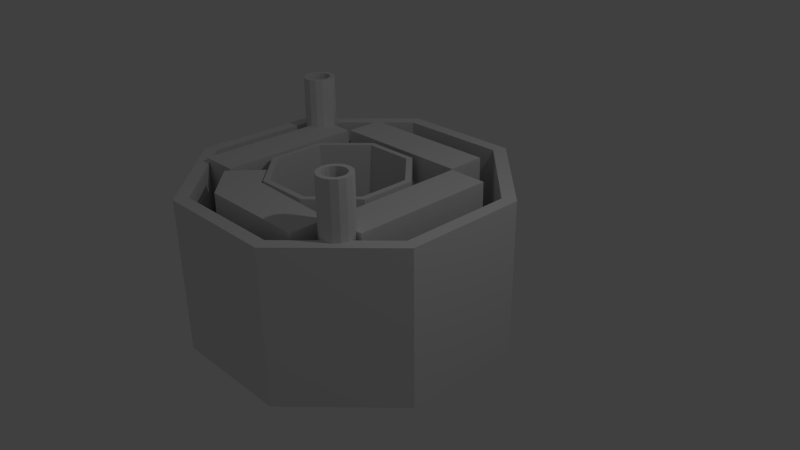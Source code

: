 # Source: motorsketches.blend  (saved by Blender 2.76.0; exported with 4.5.12 LTS)
import bpy
from mathutils import Matrix  # noqa: F401  (used for matrix-valued properties, if any)

bpy.ops.wm.read_factory_settings(use_empty=True)
scene = bpy.context.scene
scene.name = 'Scene'

# ---- collections
col_collection_1 = bpy.data.collections.new('Collection 1'); scene.collection.children.link(col_collection_1)

# ---- materials (node trees are filled in below, after node groups)
mat_material = bpy.data.materials.new('Material')
mat_material.alpha_threshold = 0.0
mat_material.use_transparent_shadow = False
mat_material.roughness = 0.5
mat_material.line_color = (0.0, 0.0, 0.0, 1.0)

# ---- material node trees

# ---- world
world_world = bpy.data.worlds.new('World'); scene.world = world_world
world_world.color = (0.05088, 0.05088, 0.05088)
world_world.use_sun_shadow = False
world_world.sun_shadow_jitter_overblur = 0.0
world_world.cycles.sampling_method = 'MANUAL'
world_world.cycles.sample_map_resolution = 256

# ---- cameras
cam_camera = bpy.data.cameras.new('Camera')
cam_camera.clip_end = 100.0
cam_camera.lens = 35.0
cam_camera.sensor_width = 32.0
cam_camera.sensor_height = 18.0
cam_camera.ortho_scale = 7.314
cam_camera.dof.focus_distance = 0.0
cam_camera.dof.aperture_fstop = 128.0

# ---- lights
light_lamp = bpy.data.lights.new('Lamp', 'POINT')
light_lamp.transmission_factor = 0.0
light_lamp.cutoff_distance = 30.0
light_lamp.energy = 100.0
light_lamp.shadow_buffer_clip_start = 1.001
light_lamp.shadow_soft_size = 0.1
light_lamp.shadow_maximum_resolution = 0.006
light_lamp.use_absolute_resolution = True
light_lamp.cycles.use_multiple_importance_sampling = False

# ---- meshes
me_cylinder_003 = bpy.data.meshes.new('Cylinder.003')
me_cylinder_003.from_pydata([(0.0, 1.0, -1.0), (-1.942e-07, 0.6971, -0.9232), (0.4067, 0.9135, -1.0), (0.2835, 0.6368, -0.9232), (0.7431, 0.6691, -1.0), (0.518, 0.4664, -0.9232), (0.9511, 0.309, -1.0), (0.6629, 0.2154, -0.9232), (0.9945, -0.1045, -1.0), (0.6932, -0.07286, -0.9232), (0.866, -0.5, -1.0), (0.6037, -0.3485, -0.9232), (0.5878, -0.809, -1.0), (0.4097, -0.5639, -0.9232), (0.2079, -0.9781, -1.0), (0.1449, -0.6818, -0.9232), (-0.2079, -0.9781, -1.0), (-0.1449, -0.6818, -0.9232), (-0.5878, -0.809, -1.0), (-0.4097, -0.5639, -0.9232), (-0.866, -0.5, -1.0), (-0.6037, -0.3485, -0.9232), (-0.9945, -0.1045, -1.0), (-0.6932, -0.07286, -0.9232), (-0.9511, 0.309, -1.0), (-0.6629, 0.2154, -0.9232), (-0.7431, 0.6691, -1.0), (-0.518, 0.4664, -0.9232), (-0.4067, 0.9135, -1.0), (-0.2835, 0.6368, -0.9232), (0.4067, 0.9135, 1.0), (0.0, 1.0, 1.0), (0.7431, 0.6691, 1.0), (0.9511, 0.309, 1.0), (0.9945, -0.1045, 1.0), (0.866, -0.5, 1.0), (0.5878, -0.809, 1.0), (0.2079, -0.9781, 1.0), (-0.2079, -0.9781, 1.0), (-0.5878, -0.809, 1.0), (-0.866, -0.5, 1.0), (-0.9945, -0.1045, 1.0), (-0.9511, 0.309, 1.0), (-0.7431, 0.6691, 1.0), (-0.4067, 0.9135, 1.0), (0.2835, 0.6368, 1.0), (-3.231e-08, 0.697, 1.0), (0.518, 0.4664, 1.0), (0.6629, 0.2154, 1.0), (0.6932, -0.07286, 1.0), (0.6037, -0.3485, 1.0), (0.4097, -0.5639, 1.0), (0.1449, -0.6818, 1.0), (-0.1449, -0.6818, 1.0), (-0.4097, -0.5639, 1.0), (-0.6037, -0.3485, 1.0), (-0.6932, -0.07286, 1.0), (-0.6629, 0.2154, 1.0), (-0.518, 0.4664, 1.0), (-0.2835, 0.6368, 1.0)], [], [(0, 31, 30, 2), (2, 30, 32, 4), (4, 32, 33, 6), (6, 33, 34, 8), (8, 34, 35, 10), (10, 35, 36, 12), (12, 36, 37, 14), (14, 37, 38, 16), (16, 38, 39, 18), (18, 39, 40, 20), (20, 40, 41, 22), (22, 41, 42, 24), (24, 42, 43, 26), (3, 1, 29, 27, 25, 23, 21, 19, 17, 15, 13, 11, 9, 7, 5), (28, 44, 31, 0), (26, 43, 44, 28), (0, 2, 4, 6, 8, 10, 12, 14, 16, 18, 20, 22, 24, 26, 28), (46, 45, 30, 31), (45, 47, 32, 30), (47, 48, 33, 32), (48, 49, 34, 33), (49, 50, 35, 34), (50, 51, 36, 35), (51, 52, 37, 36), (52, 53, 38, 37), (53, 54, 39, 38), (54, 55, 40, 39), (55, 56, 41, 40), (56, 57, 42, 41), (57, 58, 43, 42), (58, 59, 44, 43), (59, 46, 31, 44), (1, 3, 45, 46), (3, 5, 47, 45), (5, 7, 48, 47), (7, 9, 49, 48), (9, 11, 50, 49), (11, 13, 51, 50), (13, 15, 52, 51), (15, 17, 53, 52), (17, 19, 54, 53), (19, 21, 55, 54), (21, 23, 56, 55), (23, 25, 57, 56), (25, 27, 58, 57), (27, 29, 59, 58), (29, 1, 46, 59)])
me_cylinder_003.use_remesh_preserve_volume = False
me_cylinder_003.use_remesh_preserve_attributes = False
me_cylinder_003.use_mirror_vertex_groups = False
me_cylinder_003.update()
me_cylinder_002 = bpy.data.meshes.new('Cylinder.002')
me_cylinder_002.from_pydata([(0.0, 1.0, -1.0), (-1.942e-07, 0.6971, -0.9232), (0.4067, 0.9135, -1.0), (0.2835, 0.6368, -0.9232), (0.7431, 0.6691, -1.0), (0.518, 0.4664, -0.9232), (0.9511, 0.309, -1.0), (0.6629, 0.2154, -0.9232), (0.9945, -0.1045, -1.0), (0.6932, -0.07286, -0.9232), (0.866, -0.5, -1.0), (0.6037, -0.3485, -0.9232), (0.5878, -0.809, -1.0), (0.4097, -0.5639, -0.9232), (0.2079, -0.9781, -1.0), (0.1449, -0.6818, -0.9232), (-0.2079, -0.9781, -1.0), (-0.1449, -0.6818, -0.9232), (-0.5878, -0.809, -1.0), (-0.4097, -0.5639, -0.9232), (-0.866, -0.5, -1.0), (-0.6037, -0.3485, -0.9232), (-0.9945, -0.1045, -1.0), (-0.6932, -0.07286, -0.9232), (-0.9511, 0.309, -1.0), (-0.6629, 0.2154, -0.9232), (-0.7431, 0.6691, -1.0), (-0.518, 0.4664, -0.9232), (-0.4067, 0.9135, -1.0), (-0.2835, 0.6368, -0.9232), (0.4067, 0.9135, 1.0), (0.0, 1.0, 1.0), (0.7431, 0.6691, 1.0), (0.9511, 0.309, 1.0), (0.9945, -0.1045, 1.0), (0.866, -0.5, 1.0), (0.5878, -0.809, 1.0), (0.2079, -0.9781, 1.0), (-0.2079, -0.9781, 1.0), (-0.5878, -0.809, 1.0), (-0.866, -0.5, 1.0), (-0.9945, -0.1045, 1.0), (-0.9511, 0.309, 1.0), (-0.7431, 0.6691, 1.0), (-0.4067, 0.9135, 1.0), (0.2835, 0.6368, 1.0), (-3.231e-08, 0.697, 1.0), (0.518, 0.4664, 1.0), (0.6629, 0.2154, 1.0), (0.6932, -0.07286, 1.0), (0.6037, -0.3485, 1.0), (0.4097, -0.5639, 1.0), (0.1449, -0.6818, 1.0), (-0.1449, -0.6818, 1.0), (-0.4097, -0.5639, 1.0), (-0.6037, -0.3485, 1.0), (-0.6932, -0.07286, 1.0), (-0.6629, 0.2154, 1.0), (-0.518, 0.4664, 1.0), (-0.2835, 0.6368, 1.0)], [], [(0, 31, 30, 2), (2, 30, 32, 4), (4, 32, 33, 6), (6, 33, 34, 8), (8, 34, 35, 10), (10, 35, 36, 12), (12, 36, 37, 14), (14, 37, 38, 16), (16, 38, 39, 18), (18, 39, 40, 20), (20, 40, 41, 22), (22, 41, 42, 24), (24, 42, 43, 26), (3, 1, 29, 27, 25, 23, 21, 19, 17, 15, 13, 11, 9, 7, 5), (28, 44, 31, 0), (26, 43, 44, 28), (0, 2, 4, 6, 8, 10, 12, 14, 16, 18, 20, 22, 24, 26, 28), (46, 45, 30, 31), (45, 47, 32, 30), (47, 48, 33, 32), (48, 49, 34, 33), (49, 50, 35, 34), (50, 51, 36, 35), (51, 52, 37, 36), (52, 53, 38, 37), (53, 54, 39, 38), (54, 55, 40, 39), (55, 56, 41, 40), (56, 57, 42, 41), (57, 58, 43, 42), (58, 59, 44, 43), (59, 46, 31, 44), (1, 3, 45, 46), (3, 5, 47, 45), (5, 7, 48, 47), (7, 9, 49, 48), (9, 11, 50, 49), (11, 13, 51, 50), (13, 15, 52, 51), (15, 17, 53, 52), (17, 19, 54, 53), (19, 21, 55, 54), (21, 23, 56, 55), (23, 25, 57, 56), (25, 27, 58, 57), (27, 29, 59, 58), (29, 1, 46, 59)])
me_cylinder_002.use_remesh_preserve_volume = False
me_cylinder_002.use_remesh_preserve_attributes = False
me_cylinder_002.use_mirror_vertex_groups = False
me_cylinder_002.update()
me_cylinder_001 = bpy.data.meshes.new('Cylinder.001')
me_cylinder_001.from_pydata([(0.0, 1.0, -1.0), (5.214e-08, 0.9174, -0.8188), (0.7071, 0.7071, -1.0), (0.6487, 0.6487, -0.8188), (1.0, -4.371e-08, -1.0), (0.9174, -5.068e-08, -0.8188), (0.7071, -0.7071, -1.0), (0.6487, -0.6487, -0.8188), (-8.742e-08, -1.0, -1.0), (-9.327e-08, -0.9174, -0.8188), (-0.7071, -0.7071, -1.0), (-0.6487, -0.6487, -0.8188), (-1.0, 1.192e-08, -1.0), (-0.9174, 1.279e-08, -0.8188), (-0.7071, 0.7071, -1.0), (-0.6487, 0.6487, -0.8188), (0.7071, 0.7071, 1.0), (0.0, 1.0, 1.0), (1.0, -4.371e-08, 1.0), (0.7071, -0.7071, 1.0), (-8.742e-08, -1.0, 1.0), (-0.7071, -0.7071, 1.0), (-1.0, 1.192e-08, 1.0), (-0.7071, 0.7071, 1.0), (0.6465, 0.6465, 1.0), (2.764e-09, 0.9143, 1.0), (0.9143, -4.233e-08, 1.0), (0.6465, -0.6465, 1.0), (-8.051e-08, -0.9143, 1.0), (-0.6465, -0.6465, 1.0), (-0.9143, 1.192e-08, 1.0), (-0.6465, 0.6465, 1.0)], [], [(0, 17, 16, 2), (2, 16, 18, 4), (4, 18, 19, 6), (6, 19, 20, 8), (8, 20, 21, 10), (10, 21, 22, 12), (3, 1, 15, 13, 11, 9, 7, 5), (14, 23, 17, 0), (12, 22, 23, 14), (0, 2, 4, 6, 8, 10, 12, 14), (25, 24, 16, 17), (24, 26, 18, 16), (26, 27, 19, 18), (27, 28, 20, 19), (28, 29, 21, 20), (29, 30, 22, 21), (30, 31, 23, 22), (31, 25, 17, 23), (1, 3, 24, 25), (3, 5, 26, 24), (5, 7, 27, 26), (7, 9, 28, 27), (9, 11, 29, 28), (11, 13, 30, 29), (13, 15, 31, 30), (15, 1, 25, 31)])
me_cylinder_001.use_remesh_preserve_volume = False
me_cylinder_001.use_remesh_preserve_attributes = False
me_cylinder_001.use_mirror_vertex_groups = False
me_cylinder_001.update()
me_cylinder = bpy.data.meshes.new('Cylinder')
me_cylinder.from_pydata([(0.0, 1.0, -1.0), (5.214e-08, 0.9174, -0.8188), (0.7071, 0.7071, -1.0), (0.6487, 0.6487, -0.8188), (1.0, -4.371e-08, -1.0), (0.9174, -5.068e-08, -0.8188), (0.7071, -0.7071, -1.0), (0.6487, -0.6487, -0.8188), (-8.742e-08, -1.0, -1.0), (-9.327e-08, -0.9174, -0.8188), (-0.7071, -0.7071, -1.0), (-0.6487, -0.6487, -0.8188), (-1.0, 1.192e-08, -1.0), (-0.9174, 1.279e-08, -0.8188), (-0.7071, 0.7071, -1.0), (-0.6487, 0.6487, -0.8188), (0.7071, 0.7071, 1.0), (0.0, 1.0, 1.0), (1.0, -4.371e-08, 1.0), (0.7071, -0.7071, 1.0), (-8.742e-08, -1.0, 1.0), (-0.7071, -0.7071, 1.0), (-1.0, 1.192e-08, 1.0), (-0.7071, 0.7071, 1.0), (0.6465, 0.6465, 1.0), (2.764e-09, 0.9143, 1.0), (0.9143, -4.233e-08, 1.0), (0.6465, -0.6465, 1.0), (-8.051e-08, -0.9143, 1.0), (-0.6465, -0.6465, 1.0), (-0.9143, 1.192e-08, 1.0), (-0.6465, 0.6465, 1.0)], [], [(0, 17, 16, 2), (2, 16, 18, 4), (4, 18, 19, 6), (6, 19, 20, 8), (8, 20, 21, 10), (10, 21, 22, 12), (3, 1, 15, 13, 11, 9, 7, 5), (14, 23, 17, 0), (12, 22, 23, 14), (0, 2, 4, 6, 8, 10, 12, 14), (25, 24, 16, 17), (24, 26, 18, 16), (26, 27, 19, 18), (27, 28, 20, 19), (28, 29, 21, 20), (29, 30, 22, 21), (30, 31, 23, 22), (31, 25, 17, 23), (1, 3, 24, 25), (3, 5, 26, 24), (5, 7, 27, 26), (7, 9, 28, 27), (9, 11, 29, 28), (11, 13, 30, 29), (13, 15, 31, 30), (15, 1, 25, 31)])
me_cylinder.use_remesh_preserve_volume = False
me_cylinder.use_remesh_preserve_attributes = False
me_cylinder.use_mirror_vertex_groups = False
me_cylinder.update()
me_cube_003 = bpy.data.meshes.new('Cube.003')
me_cube_003.from_pydata([(0.6, 0.6, -0.2689), (0.6, -0.6, -0.2689), (-0.6, -0.6, -0.2689), (-0.6, 0.6, -0.2689), (0.6, 0.6, 0.2689), (0.6, -0.6, 0.2689), (-0.6, -0.6, 0.2689), (-0.6, 0.6, 0.2689), (1.0, 1.0, 0.2689), (1.0, -1.0, 0.2689), (-1.0, 1.0, 0.2689), (-1.0, -1.0, 0.2689), (1.0, 1.0, -0.2689), (1.0, -1.0, -0.2689), (-1.0, 1.0, -0.2689), (-1.0, -1.0, -0.2689)], [], [(7, 3, 0, 4), (7, 6, 2, 3), (12, 8, 9, 13), (13, 9, 11, 15), (15, 11, 10, 14), (8, 12, 14, 10), (4, 5, 9, 8), (7, 4, 8, 10), (5, 6, 11, 9), (6, 7, 10, 11), (1, 0, 12, 13), (0, 3, 14, 12), (2, 1, 13, 15), (3, 2, 15, 14), (5, 4, 0, 1), (6, 5, 1, 2)])
me_cube_003.materials.append(mat_material)
me_cube_003.use_remesh_preserve_volume = False
me_cube_003.use_remesh_preserve_attributes = False
me_cube_003.use_mirror_vertex_groups = False
me_cube_003.update()
me_cube_002 = bpy.data.meshes.new('Cube.002')
me_cube_002.from_pydata([(0.6, 0.3949, -0.34), (0.6, -0.6, -0.5568), (-0.6, -0.6, -0.5568), (-0.6, 0.3949, -0.34), (0.6, 0.6, 0.2689), (0.6, -0.6, -0.01895), (-0.6, -0.6, -0.01895), (-0.6, 0.6, 0.2689), (1.0, 1.0, 0.2689), (1.0, -1.008, -0.2004), (-1.0, 1.0, 0.2689), (-1.0, -1.008, -0.2004), (1.0, 1.0, -0.2689), (1.0, -0.6529, -0.6042), (-1.0, 1.0, -0.2689), (-1.0, -0.6529, -0.6042), (1.0, -0.5082, 0.2689), (-1.0, -0.5082, 0.2689), (1.0, -0.3741, -0.3242), (0.6, -0.3741, -0.3242), (-0.6, -0.3741, -0.3242), (0.6, -0.5082, 0.2689), (-1.0, -0.3741, -0.3242), (-0.6, -0.5082, 0.2689)], [], [(7, 3, 0, 4), (23, 6, 2, 20), (18, 16, 9, 13), (13, 9, 11, 15), (22, 17, 10, 14), (8, 12, 14, 10), (21, 5, 9, 16), (7, 4, 8, 10), (5, 6, 11, 9), (6, 23, 17, 11), (19, 0, 12, 18), (0, 3, 14, 12), (2, 1, 13, 15), (3, 20, 22, 14), (21, 4, 0, 19), (6, 5, 1, 2), (5, 21, 19, 1), (15, 11, 17, 22), (7, 23, 20, 3), (12, 8, 16, 18), (23, 7, 10, 17), (4, 21, 16, 8), (20, 2, 15, 22), (1, 19, 18, 13)])
me_cube_002.materials.append(mat_material)
me_cube_002.use_remesh_preserve_volume = False
me_cube_002.use_remesh_preserve_attributes = False
me_cube_002.use_mirror_vertex_groups = False
me_cube_002.update()
me_cube_001 = bpy.data.meshes.new('Cube.001')
me_cube_001.from_pydata([(0.6, 0.6, -0.2689), (0.6, -0.6, -0.2689), (-0.6, -0.6, -0.2689), (-0.6, 0.6, -0.2689), (0.6, 0.6, 0.2689), (0.6, -0.6, 0.2689), (-0.6, -0.6, 0.2689), (-0.6, 0.6, 0.2689), (1.0, 1.0, 0.2689), (1.0, -1.0, 0.2689), (-1.0, 1.0, 0.2689), (-1.0, -1.0, 0.2689), (1.0, 1.0, -0.2689), (1.0, -1.0, -0.2689), (-1.0, 1.0, -0.2689), (-1.0, -1.0, -0.2689)], [], [(7, 3, 0, 4), (7, 6, 2, 3), (12, 8, 9, 13), (13, 9, 11, 15), (15, 11, 10, 14), (8, 12, 14, 10), (4, 5, 9, 8), (7, 4, 8, 10), (5, 6, 11, 9), (6, 7, 10, 11), (1, 0, 12, 13), (0, 3, 14, 12), (2, 1, 13, 15), (3, 2, 15, 14), (5, 4, 0, 1), (6, 5, 1, 2)])
me_cube_001.materials.append(mat_material)
me_cube_001.use_remesh_preserve_volume = False
me_cube_001.use_remesh_preserve_attributes = False
me_cube_001.use_mirror_vertex_groups = False
me_cube_001.update()
me_cube = bpy.data.meshes.new('Cube')
me_cube.from_pydata([(0.6, 0.6, -0.2689), (0.6, -0.6, -0.2689), (-0.6, -0.6, -0.2689), (-0.6, 0.6, -0.2689), (0.6, 0.6, 0.2689), (0.6, -0.6, 0.2689), (-0.6, -0.6, 0.2689), (-0.6, 0.6, 0.2689), (1.0, 1.0, 0.2689), (1.0, -1.0, 0.2689), (-1.0, 1.0, 0.2689), (-1.0, -1.0, 0.2689), (1.0, 1.0, -0.2689), (1.0, -1.0, -0.2689), (-1.0, 1.0, -0.2689), (-1.0, -1.0, -0.2689)], [], [(7, 3, 0, 4), (7, 6, 2, 3), (12, 8, 9, 13), (13, 9, 11, 15), (15, 11, 10, 14), (8, 12, 14, 10), (4, 5, 9, 8), (7, 4, 8, 10), (5, 6, 11, 9), (6, 7, 10, 11), (1, 0, 12, 13), (0, 3, 14, 12), (2, 1, 13, 15), (3, 2, 15, 14), (5, 4, 0, 1), (6, 5, 1, 2)])
me_cube.materials.append(mat_material)
me_cube.use_remesh_preserve_volume = False
me_cube.use_remesh_preserve_attributes = False
me_cube.use_mirror_vertex_groups = False
me_cube.update()

# ---- objects
ob_cylinder_003 = bpy.data.objects.new('Cylinder.003', me_cylinder_003)
ob_cylinder_002 = bpy.data.objects.new('Cylinder.002', me_cylinder_002)
ob_cylinder_001 = bpy.data.objects.new('Cylinder.001', me_cylinder_001)
ob_cylinder = bpy.data.objects.new('Cylinder', me_cylinder)
ob_cube_003 = bpy.data.objects.new('Cube.003', me_cube_003)
ob_cube_002 = bpy.data.objects.new('Cube.002', me_cube_002)
ob_cube_001 = bpy.data.objects.new('Cube.001', me_cube_001)
ob_cube = bpy.data.objects.new('Cube', me_cube)
ob_lamp = bpy.data.objects.new('Lamp', light_lamp)
ob_camera = bpy.data.objects.new('Camera', cam_camera)

# ---- transforms, parenting, visibility, modifiers, constraints
ob_cylinder_003.location = (-2.152, 0.9373, 0.3169)
ob_cylinder_003.scale = (0.2207, 0.2207, 1.38)
ob_cylinder_003.lineart.crease_threshold = 0.0
ob_cylinder_002.location = (0.6969, -1.127, 0.3186)
ob_cylinder_002.scale = (0.2207, 0.2207, 1.38)
ob_cylinder_002.lineart.crease_threshold = 0.0
ob_cylinder_001.location = (-0.5502, 0.1075, -0.1296)
ob_cylinder_001.rotation_euler = (0.0, -0.0, 1.178)
ob_cylinder_001.scale = (2.24, 2.24, 1.068)
ob_cylinder_001.lineart.crease_threshold = 0.0
ob_cylinder.location = (-0.6162, 0.0, 0.0)
ob_cylinder.rotation_euler = (0.0, -0.0, 1.178)
ob_cylinder.lineart.crease_threshold = 0.0
ob_cube_003.location = (0.6821, 1.192e-07, 0.0)
ob_cube_003.rotation_euler = (-3.142, 1.571, 0.0)
ob_cube_003.lock_rotations_4d = False
ob_cube_003.empty_display_type = 'ARROWS'
ob_cube_003.lineart.crease_threshold = 0.0
ob_cube_002.location = (-0.6071, -1.289, 0.0)
ob_cube_002.rotation_euler = (-4.712, 1.571, 0.0)
ob_cube_002.lock_rotations_4d = False
ob_cube_002.empty_display_type = 'ARROWS'
ob_cube_002.lineart.crease_threshold = 0.0
ob_cube_001.location = (-0.6071, 1.289, 0.0)
ob_cube_001.rotation_euler = (-1.571, 1.571, 0.0)
ob_cube_001.lock_rotations_4d = False
ob_cube_001.empty_display_type = 'ARROWS'
ob_cube_001.lineart.crease_threshold = 0.0
ob_cube.location = (-1.896, 0.0, 0.0)
ob_cube.rotation_euler = (-0.0, 1.571, 0.0)
ob_cube.lock_rotations_4d = False
ob_cube.empty_display_type = 'ARROWS'
ob_cube.lineart.crease_threshold = 0.0
ob_lamp.location = (4.076, 1.005, 5.904)
ob_lamp.rotation_euler = (0.6503, 0.05522, 1.866)
ob_lamp.lock_rotations_4d = False
ob_lamp.empty_display_type = 'ARROWS'
ob_lamp.color = (0.0, 0.0, 0.0, 0.0)
ob_lamp.lineart.crease_threshold = 0.0
ob_camera.location = (7.481, -6.508, 5.344)
ob_camera.rotation_euler = (1.109, 0.01082, 0.8149)
ob_camera.lock_rotations_4d = False
ob_camera.empty_display_type = 'ARROWS'
ob_camera.color = (0.0, 0.0, 0.0, 0.0)
ob_camera.display_type = 'WIRE'
ob_camera.lineart.crease_threshold = 0.0

# ---- collection membership
col_collection_1.objects.link(ob_cylinder_003)
col_collection_1.objects.link(ob_cylinder_002)
col_collection_1.objects.link(ob_cylinder_001)
col_collection_1.objects.link(ob_cylinder)
col_collection_1.objects.link(ob_cube_003)
col_collection_1.objects.link(ob_cube_002)
col_collection_1.objects.link(ob_cube_001)
col_collection_1.objects.link(ob_cube)
col_collection_1.objects.link(ob_lamp)
col_collection_1.objects.link(ob_camera)

# ---- scene / render settings (as saved in the file)
scene.camera = ob_camera
scene.frame_start = 1; scene.frame_end = 250; scene.frame_set(1)
scene.render.engine = 'BLENDER_EEVEE_NEXT'
scene.render.resolution_percentage = 50
scene.render.dither_intensity = 0.0
scene.cycles.use_denoising = False
scene.cycles.samples = 10
scene.cycles.sampling_pattern = 'TABULATED_SOBOL'
scene.cycles.light_sampling_threshold = 0.0
scene.cycles.use_adaptive_sampling = False
scene.cycles.use_light_tree = False
scene.cycles.blur_glossy = 0.0
scene.cycles.pixel_filter_type = 'GAUSSIAN'
scene.cycles.sample_clamp_indirect = 0.0
scene.view_settings.view_transform = 'Standard'
bpy.context.view_layer.update()
